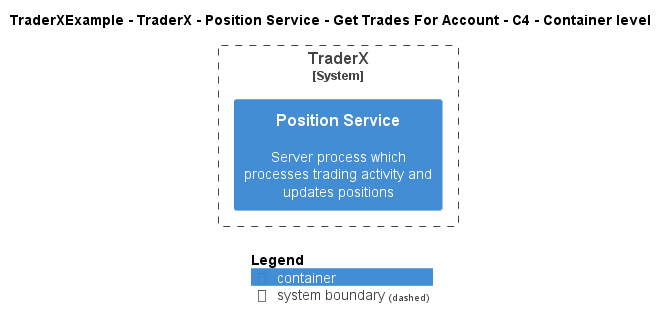

The diagram above was rendered by PlantUML. Its source (embedded in the PNG):
@startuml
!include ..\..\..\..\..\..\..\.c4s\C4_Container.puml

AddElementTag("c4interflow:lifecycle:new", $bgColor=green, $fontColor=#ffffff, $borderColor=green, $shadowing="False")
AddElementTag("c4interflow:lifecycle:changed", $bgColor=orange, $fontColor=#ffffff, $borderColor=orange, $shadowing="False")
AddElementTag("c4interflow:lifecycle:removed", $bgColor=red, $fontColor=#ffffff, $borderColor=red, $shadowing="False")

AddRelTag("c4interflow:lifecycle:new", $textColor=green, $lineColor=green)
AddRelTag("c4interflow:lifecycle:changed", $textColor=orange, $lineColor=orange)
AddRelTag("c4interflow:lifecycle:removed", $textColor=red, $lineColor=red)

SHOW_PERSON_PORTRAIT()
LAYOUT_TOP_DOWN()

skinparam linetype polyline

title TraderXExample - TraderX - Position Service - Get Trades For Account - C4 - Container level


System_Boundary(TraderXExample.SoftwareSystems.TraderX, "TraderX") {
    Container(TraderXExample.SoftwareSystems.TraderX.Containers.PositionService, "Position Service", "", "Server process which processes trading activity and updates positions")
}



SHOW_LEGEND()
@enduml